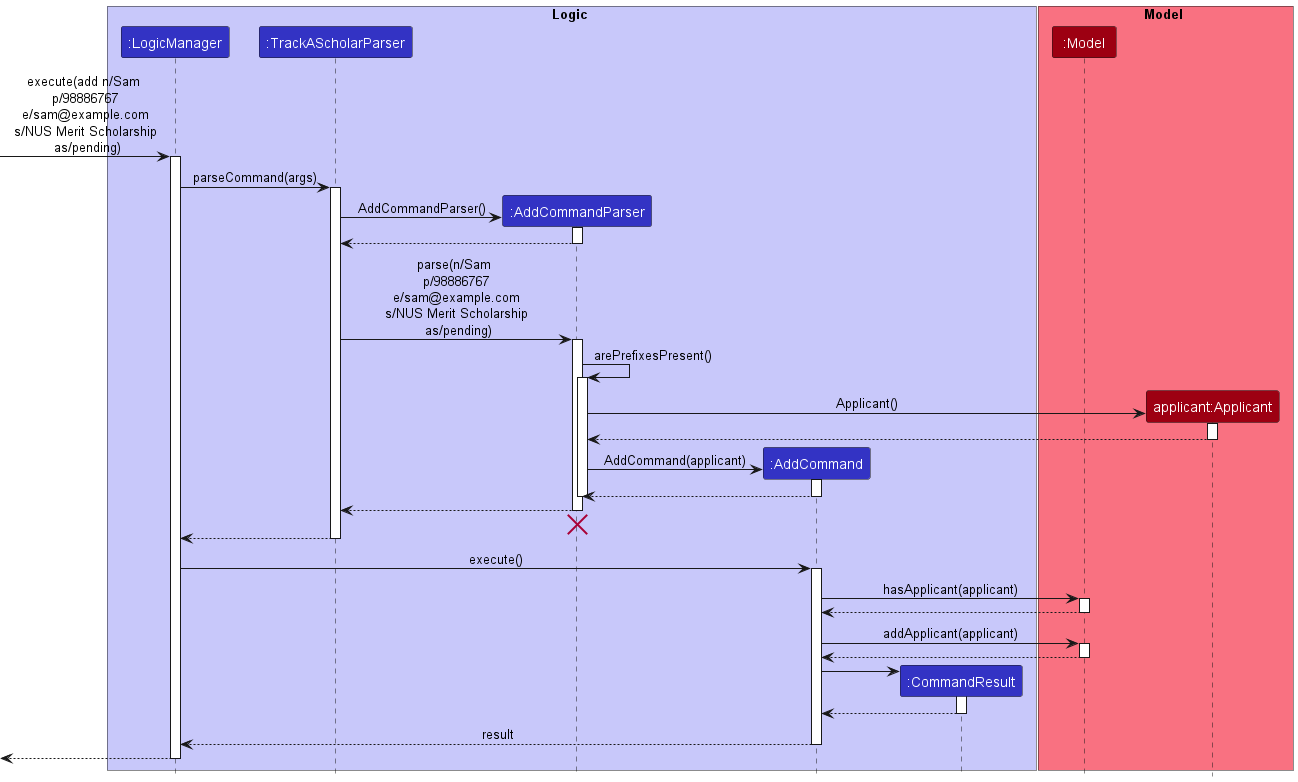

The diagram above was rendered by PlantUML. Its source (embedded in the PNG):
@startuml
!include style.puml


box Logic LOGIC_COLOR_T1
participant ":LogicManager" as LogicManager LOGIC_COLOR
participant ":TrackAScholarParser" as TrackAScholarParser LOGIC_COLOR
participant ":AddCommandParser" as AddCommandParser LOGIC_COLOR

participant ":AddCommand" as AddCommand LOGIC_COLOR
participant ":CommandResult" as CommandResult LOGIC_COLOR
end box

box Model MODEL_COLOR_T1
participant ":Model" as Model MODEL_COLOR
participant "applicant:Applicant" as Applicant MODEL_COLOR
end box

[-> LogicManager : execute(add n/Sam \n p/98886767 \n e/sam@example.com \n s/NUS Merit Scholarship \n as/pending)
activate LogicManager

LogicManager -> TrackAScholarParser : parseCommand(args)
activate TrackAScholarParser

create AddCommandParser
TrackAScholarParser -> AddCommandParser : AddCommandParser()
activate AddCommandParser

AddCommandParser --> TrackAScholarParser
deactivate AddCommandParser


TrackAScholarParser -> AddCommandParser : parse(n/Sam \n p/98886767 \n e/sam@example.com \n s/NUS Merit Scholarship \n as/pending)
activate AddCommandParser


AddCommandParser -> AddCommandParser : arePrefixesPresent()
activate AddCommandParser


create Applicant
AddCommandParser -> Applicant : Applicant()
activate Applicant

Applicant --> AddCommandParser
deactivate Applicant

create AddCommand
AddCommandParser -> AddCommand : AddCommand(applicant)
activate AddCommand

AddCommand --> AddCommandParser
deactivate AddCommand
deactivate AddCommandParser

AddCommandParser --> TrackAScholarParser
deactivate AddCommandParser

'Hidden arrow to position the destroy marker below the end of the activation bar.
AddCommandParser -[hidden]-> TrackAScholarParser
destroy AddCommandParser

TrackAScholarParser --> LogicManager
deactivate TrackAScholarParser

LogicManager -> AddCommand : execute()
activate AddCommand

AddCommand -> Model : hasApplicant(applicant)
activate Model

Model --> AddCommand
deactivate


AddCommand -> Model : addApplicant(applicant)
activate Model

Model --> AddCommand
deactivate

create CommandResult
AddCommand -> CommandResult
activate CommandResult

CommandResult --> AddCommand
deactivate CommandResult

AddCommand --> LogicManager : result
deactivate AddCommand

[<--LogicManager
deactivate LogicManager
@enduml